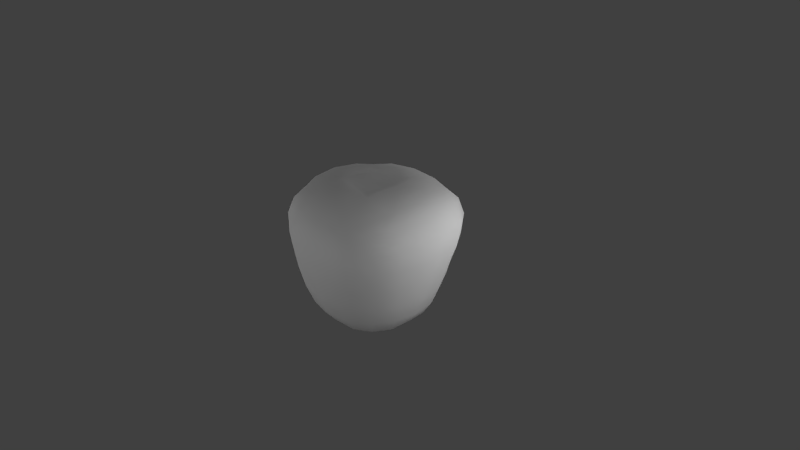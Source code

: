 # Source: Apple.blend  (saved by Blender 2.66.0; exported with 4.5.12 LTS)
import bpy
from mathutils import Matrix  # noqa: F401  (used for matrix-valued properties, if any)

bpy.ops.wm.read_factory_settings(use_empty=True)
scene = bpy.context.scene
scene.name = 'Scene'

# ---- collections
col_collection_1 = bpy.data.collections.new('Collection 1'); scene.collection.children.link(col_collection_1)

# ---- materials (node trees are filled in below, after node groups)
mat_material_001 = bpy.data.materials.new('Material.001')
mat_material_001.alpha_threshold = 0.0
mat_material_001.use_transparent_shadow = False
mat_material_001.roughness = 0.5
mat_material_001.line_color = (0.0, 0.0, 0.0, 1.0)

# ---- material node trees

# ---- world
world_world = bpy.data.worlds.new('World'); scene.world = world_world
world_world.color = (0.05088, 0.05088, 0.05088)
world_world.use_sun_shadow = False
world_world.sun_shadow_jitter_overblur = 0.0
world_world.cycles.sampling_method = 'MANUAL'
world_world.cycles.sample_map_resolution = 256

# ---- cameras
cam_camera = bpy.data.cameras.new('Camera')
cam_camera.clip_end = 100.0
cam_camera.lens = 35.0
cam_camera.sensor_width = 32.0
cam_camera.sensor_height = 18.0
cam_camera.ortho_scale = 7.314
cam_camera.dof.focus_distance = 0.0
cam_camera.dof.aperture_fstop = 128.0

# ---- lights
light_lamp_005 = bpy.data.lights.new('Lamp.005', 'POINT')
light_lamp_005.transmission_factor = 0.0
light_lamp_005.cutoff_distance = 30.0
light_lamp_005.energy = 100.0
light_lamp_005.shadow_buffer_clip_start = 1.001
light_lamp_005.shadow_soft_size = 1.0
light_lamp_005.shadow_maximum_resolution = 0.006
light_lamp_005.use_absolute_resolution = True
light_lamp_005.cycles.use_multiple_importance_sampling = False
light_lamp_004 = bpy.data.lights.new('Lamp.004', 'POINT')
light_lamp_004.transmission_factor = 0.0
light_lamp_004.cutoff_distance = 30.0
light_lamp_004.energy = 100.0
light_lamp_004.shadow_buffer_clip_start = 1.001
light_lamp_004.shadow_soft_size = 1.0
light_lamp_004.shadow_maximum_resolution = 0.006
light_lamp_004.use_absolute_resolution = True
light_lamp_004.cycles.use_multiple_importance_sampling = False
light_lamp_003 = bpy.data.lights.new('Lamp.003', 'POINT')
light_lamp_003.transmission_factor = 0.0
light_lamp_003.cutoff_distance = 30.0
light_lamp_003.energy = 100.0
light_lamp_003.shadow_buffer_clip_start = 1.001
light_lamp_003.shadow_soft_size = 1.0
light_lamp_003.shadow_maximum_resolution = 0.006
light_lamp_003.use_absolute_resolution = True
light_lamp_003.cycles.use_multiple_importance_sampling = False
light_lamp_002 = bpy.data.lights.new('Lamp.002', 'POINT')
light_lamp_002.transmission_factor = 0.0
light_lamp_002.cutoff_distance = 30.0
light_lamp_002.energy = 100.0
light_lamp_002.shadow_buffer_clip_start = 1.001
light_lamp_002.shadow_soft_size = 1.0
light_lamp_002.shadow_maximum_resolution = 0.006
light_lamp_002.use_absolute_resolution = True
light_lamp_002.cycles.use_multiple_importance_sampling = False
light_lamp_001 = bpy.data.lights.new('Lamp.001', 'POINT')
light_lamp_001.transmission_factor = 0.0
light_lamp_001.cutoff_distance = 30.0
light_lamp_001.energy = 100.0
light_lamp_001.shadow_buffer_clip_start = 1.001
light_lamp_001.shadow_soft_size = 1.0
light_lamp_001.shadow_maximum_resolution = 0.006
light_lamp_001.use_absolute_resolution = True
light_lamp_001.cycles.use_multiple_importance_sampling = False

# ---- meshes
me_cube = bpy.data.meshes.new('Cube')
me_cube.from_pydata([(2.584e-08, 1.2e-07, -0.7923), (0.2524, 6.747e-08, -0.8001), (-2.758e-08, -0.2524, -0.8001), (-0.2524, 1.669e-07, -0.8001), (6.636e-08, 0.2524, -0.8001), (0.2395, 0.2395, -0.851), (0.2395, -0.2395, -0.851), (-0.2395, -0.2395, -0.851), (-0.2395, 0.2395, -0.851), (-0.007294, 0.002631, 0.9842), (0.002155, 0.401, 1.083), (-0.4396, 0.01676, 1.059), (-0.01128, -0.4004, 1.057), (0.4337, 0.02909, 1.089), (0.3554, 0.3774, 1.064), (-0.3069, 0.3014, 1.071), (-0.3903, -0.277, 1.039), (0.3443, -0.3631, 1.03), (1.077, 0.0742, 0.5888), (1.034, 0.5224, 0.5939), (1.003, 0.08751, 0.8212), (1.013, -0.4404, 0.5639), (1.054, 0.04124, 0.3114), (1.005, 0.4778, 0.3171), (0.9644, 0.5048, 0.8167), (0.9454, -0.4, 0.7835), (0.9886, -0.4344, 0.2984), (0.01203, -1.024, 0.5715), (0.4643, -0.9963, 0.5609), (0.01813, -0.9412, 0.8002), (-0.4326, -0.9386, 0.5698), (0.003122, -1.024, 0.3024), (0.4422, -0.9819, 0.2978), (0.4377, -0.9212, 0.7781), (-0.4103, -0.8507, 0.7887), (-0.4184, -0.9508, 0.3029), (-0.9689, 0.01971, 0.5736), (-0.9502, -0.3736, 0.5702), (-0.9131, 0.02344, 0.8033), (-0.941, 0.4047, 0.5697), (-0.9602, 0.009938, 0.303), (-0.928, -0.3902, 0.3031), (-0.8984, -0.3315, 0.789), (-0.865, 0.371, 0.7885), (-0.943, 0.4059, 0.3028), (1.905e-07, 0.7934, -0.5387), (0.3189, 0.7417, -0.535), (1.474e-07, 0.657, -0.711), (-0.3189, 0.7417, -0.535), (2.241e-07, 0.8983, -0.2776), (0.3594, 0.8387, -0.2768), (0.2688, 0.6172, -0.7357), (-0.2688, 0.6172, -0.7357), (-0.3594, 0.8387, -0.2768), (0.7934, -1.217e-07, -0.5387), (0.7417, 0.3189, -0.535), (0.8983, -1.948e-07, -0.2776), (0.7417, -0.3189, -0.535), (0.657, -5.042e-08, -0.711), (0.6172, 0.2688, -0.7361), (0.8387, 0.3594, -0.2768), (0.8387, -0.3594, -0.2768), (0.6172, -0.2688, -0.7361), (-2.264e-07, -0.7934, -0.5387), (0.3189, -0.7417, -0.535), (-2.945e-07, -0.8983, -0.2776), (-0.3189, -0.7417, -0.535), (-1.602e-07, -0.657, -0.711), (0.2688, -0.6172, -0.7357), (0.3594, -0.8387, -0.2768), (-0.3594, -0.8387, -0.2768), (-0.2688, -0.6172, -0.7361), (-0.7934, 2.62e-07, -0.5387), (-0.7417, -0.3189, -0.535), (-0.8887, -3.881e-05, -0.2776), (-0.7417, 0.3189, -0.535), (-0.657, 2.443e-07, -0.711), (-0.6172, -0.2688, -0.7357), (-0.8367, -0.3594, -0.2768), (-0.8432, 0.3592, -0.2768), (-0.6172, 0.2688, -0.7361), (2.603e-07, 1.014, 0.5733), (0.419, 0.9648, 0.5735), (2.626e-07, 1.022, 0.3028), (-0.4294, 0.9453, 0.5697), (2.366e-07, 0.9255, 0.803), (0.3903, 0.8921, 0.7946), (0.4123, 0.9585, 0.3039), (-0.426, 0.9528, 0.3028), (-0.3925, 0.8615, 0.7884), (0.4537, 0.234, -0.8407), (0.4798, 1.405e-08, -0.7884), (0.4537, -0.234, -0.8407), (0.234, 0.4537, -0.8407), (1.087e-07, 0.4798, -0.7884), (-0.234, 0.4537, -0.8407), (0.7811, 0.7919, 0.3117), (0.8014, 0.8212, 0.5822), (0.7476, 0.772, 0.7938), (0.234, -0.4537, -0.8407), (-8.837e-08, -0.4798, -0.7884), (-0.234, -0.4537, -0.8407), (0.8011, -0.7931, 0.2951), (0.8286, -0.8155, 0.5533), (0.7745, -0.7593, 0.7592), (-0.4537, -0.234, -0.8407), (-0.4798, 2.093e-07, -0.7884), (-0.4537, 0.234, -0.8407), (-0.7794, -0.737, 0.303), (-0.8004, -0.7209, 0.5664), (-0.7526, -0.6477, 0.7744), (-0.797, 0.7468, 0.3028), (-0.796, 0.7402, 0.566), (-0.7226, 0.6731, 0.7739), (0.7646, 0.4574, 0.975), (0.8004, 0.07265, 0.9927), (0.7581, -0.3748, 0.9458), (0.3736, 0.721, 0.9599), (0.0005594, 0.7298, 0.9776), (-0.3671, 0.6773, 0.951), (0.4088, -0.735, 0.941), (0.01497, -0.7446, 0.9744), (-0.4007, -0.6618, 0.9513), (-0.7391, -0.3093, 0.9516), (-0.751, 0.02085, 0.9778), (-0.6973, 0.3455, 0.9511), (0.6589, 0.6589, -0.2772), (0.584, 0.584, -0.532), (0.4903, 0.4903, -0.7239), (0.6589, -0.6589, -0.2772), (0.584, -0.584, -0.532), (0.4903, -0.4903, -0.7239), (-0.6589, -0.6589, -0.2772), (-0.584, -0.584, -0.532), (-0.4903, -0.4903, -0.7239), (-0.6618, 0.6587, -0.2772), (-0.584, 0.584, -0.532), (-0.4903, 0.4903, -0.7239), (0.9223, 0.407, 0.01611), (0.9791, 0.006638, 0.01325), (0.9157, -0.3951, 0.01161), (0.396, -0.9147, 0.0116), (-3.479e-07, -0.9741, 0.01188), (-0.3898, -0.9094, 0.01255), (-0.8812, -0.3853, 0.01261), (-0.9245, 0.0007787, 0.01188), (-0.9084, 0.3881, 0.01251), (0.3898, 0.9094, 0.01254), (2.511e-07, 0.9741, 0.01188), (-0.3945, 0.9092, 0.01253), (0.3985, 0.3985, -0.8295), (0.3985, -0.3985, -0.8295), (-0.3985, -0.3985, -0.8295), (-0.3985, 0.3985, -0.8295), (0.6462, 0.6701, 0.917), (0.6654, -0.6516, 0.8842), (-0.6578, -0.547, 0.898), (-0.6129, 0.5737, 0.8975), (0.7197, 0.7215, 0.01368), (0.7284, -0.7262, 0.01014), (-0.7214, -0.7122, 0.01226), (-0.7433, 0.7133, 0.0122), (0.001342, 0.2184, 1.026), (-0.007489, -0.2519, 1.03), (-0.2782, 0.008903, 1.03), (0.2423, 0.01327, 1.03), (0.002121, 0.2715, 1.041), (-0.005694, -0.3025, 1.043), (-0.3319, 0.009336, 1.015), (0.3229, 0.01968, 1.051), (-0.2788, -0.1888, 1.018), (-0.2246, 0.2276, 1.024), (0.2198, 0.2479, 1.044), (0.2217, -0.2365, 0.9953), (0.1622, -0.1613, 1.025), (-0.2057, -0.1297, 1.025), (-0.1719, 0.162, 1.034), (0.1552, 0.1597, 1.036)], [], [(0, 4, 5, 1), (1, 5, 90, 91), (4, 94, 93, 5), (5, 93, 150, 90), (0, 1, 6, 2), (2, 6, 99, 100), (1, 91, 92, 6), (6, 92, 151, 99), (0, 2, 7, 3), (3, 7, 105, 106), (2, 100, 101, 7), (7, 101, 152, 105), (0, 3, 8, 4), (4, 8, 95, 94), (3, 106, 107, 8), (8, 107, 153, 95), (9, 165, 177), (10, 14, 117, 118), (13, 115, 114, 14), (14, 114, 154, 117), (9, 162, 176), (11, 15, 125, 124), (10, 118, 119, 15), (15, 119, 157, 125), (163, 9, 175), (12, 16, 122, 121), (11, 124, 123, 16), (16, 123, 156, 122), (165, 9, 174), (13, 17, 116, 115), (12, 121, 120, 17), (17, 120, 155, 116), (18, 22, 23, 19), (19, 23, 96, 97), (22, 139, 138, 23), (23, 138, 158, 96), (18, 19, 24, 20), (20, 24, 114, 115), (19, 97, 98, 24), (24, 98, 154, 114), (18, 20, 25, 21), (21, 25, 104, 103), (20, 115, 116, 25), (25, 116, 155, 104), (18, 21, 26, 22), (22, 26, 140, 139), (21, 103, 102, 26), (26, 102, 159, 140), (27, 31, 32, 28), (28, 32, 102, 103), (31, 142, 141, 32), (32, 141, 159, 102), (27, 28, 33, 29), (29, 33, 120, 121), (28, 103, 104, 33), (33, 104, 155, 120), (27, 29, 34, 30), (30, 34, 110, 109), (29, 121, 122, 34), (34, 122, 156, 110), (27, 30, 35, 31), (31, 35, 143, 142), (30, 109, 108, 35), (35, 108, 160, 143), (36, 40, 41, 37), (37, 41, 108, 109), (40, 145, 144, 41), (41, 144, 160, 108), (36, 37, 42, 38), (38, 42, 123, 124), (37, 109, 110, 42), (42, 110, 156, 123), (36, 38, 43, 39), (39, 43, 113, 112), (38, 124, 125, 43), (43, 125, 157, 113), (36, 39, 44, 40), (40, 44, 146, 145), (39, 112, 111, 44), (44, 111, 161, 146), (45, 49, 50, 46), (46, 50, 126, 127), (49, 148, 147, 50), (50, 147, 158, 126), (45, 46, 51, 47), (47, 51, 93, 94), (46, 127, 128, 51), (51, 128, 150, 93), (45, 47, 52, 48), (48, 52, 137, 136), (47, 94, 95, 52), (52, 95, 153, 137), (45, 48, 53, 49), (49, 53, 149, 148), (48, 136, 135, 53), (53, 135, 161, 149), (54, 58, 59, 55), (55, 59, 128, 127), (58, 91, 90, 59), (59, 90, 150, 128), (54, 55, 60, 56), (56, 60, 138, 139), (55, 127, 126, 60), (60, 126, 158, 138), (54, 56, 61, 57), (57, 61, 129, 130), (56, 139, 140, 61), (61, 140, 159, 129), (54, 57, 62, 58), (58, 62, 92, 91), (57, 130, 131, 62), (62, 131, 151, 92), (63, 67, 68, 64), (64, 68, 131, 130), (67, 100, 99, 68), (68, 99, 151, 131), (63, 64, 69, 65), (65, 69, 141, 142), (64, 130, 129, 69), (69, 129, 159, 141), (63, 65, 70, 66), (66, 70, 132, 133), (65, 142, 143, 70), (70, 143, 160, 132), (63, 66, 71, 67), (67, 71, 101, 100), (66, 133, 134, 71), (71, 134, 152, 101), (72, 76, 77, 73), (73, 77, 134, 133), (76, 106, 105, 77), (77, 105, 152, 134), (72, 73, 78, 74), (74, 78, 144, 145), (73, 133, 132, 78), (78, 132, 160, 144), (72, 74, 79, 75), (75, 79, 135, 136), (74, 145, 146, 79), (79, 146, 161, 135), (72, 75, 80, 76), (76, 80, 107, 106), (75, 136, 137, 80), (80, 137, 153, 107), (81, 85, 86, 82), (82, 86, 98, 97), (85, 118, 117, 86), (86, 117, 154, 98), (81, 82, 87, 83), (83, 87, 147, 148), (82, 97, 96, 87), (87, 96, 158, 147), (81, 83, 88, 84), (84, 88, 111, 112), (83, 148, 149, 88), (88, 149, 161, 111), (81, 84, 89, 85), (85, 89, 119, 118), (84, 112, 113, 89), (89, 113, 157, 119), (175, 170, 167, 163), (165, 169, 172, 177), (174, 173, 169, 165), (162, 166, 171, 176), (173, 17, 13, 169), (168, 11, 16, 170), (166, 10, 15, 171), (169, 13, 14, 172), (167, 12, 17, 173), (172, 14, 10, 166), (171, 15, 11, 168), (170, 16, 12, 167), (9, 163, 174), (163, 167, 173, 174), (164, 168, 170, 175), (9, 164, 175), (176, 171, 168, 164), (164, 9, 176), (162, 9, 177), (177, 172, 166, 162)])
me_cube.polygons.foreach_set('use_smooth', [True] * 180)
_uv = me_cube.uv_layers.new(name='UVMap')
_uv.uv.foreach_set('vector', [0.4972, 0.8131, 0.4969, 0.6844, 0.5389, 0.672, 0.5698, 0.7254, 0.5698, 0.7254, 0.5389, 0.672, 0.5659, 0.6477, 0.5983, 0.6739, 0.4969, 0.6844, 0.4966, 0.6337, 0.5273, 0.6337, 0.5389, 0.672, 0.5389, 0.672, 0.5273, 0.6337, 0.548, 0.6308, 0.5659, 0.6477, 0.4972, 0.8131, 0.5698, 0.7254, 0.6211, 0.7707, 0.5989, 0.8871, 0.5989, 0.8871, 0.6211, 0.7707, 0.6775, 0.7839, 0.6975, 0.8935, 0.5698, 0.7254, 0.5983, 0.6739, 0.635, 0.7075, 0.6211, 0.7707, 0.6211, 0.7707, 0.635, 0.7075, 0.6659, 0.7306, 0.6775, 0.7839, 0.4972, 0.8131, 0.3966, 0.8866, 0.3741, 0.7719, 0.4246, 0.7264, 0.4246, 0.7264, 0.3741, 0.7719, 0.3598, 0.7097, 0.3957, 0.6758, 0.3966, 0.8866, 0.2997, 0.8935, 0.3187, 0.7858, 0.3741, 0.7719, 0.3741, 0.7719, 0.3187, 0.7858, 0.3296, 0.7331, 0.3598, 0.7097, 0.4972, 0.8131, 0.4246, 0.7264, 0.4548, 0.6727, 0.4969, 0.6844, 0.4969, 0.6844, 0.4548, 0.6727, 0.466, 0.6343, 0.4966, 0.6337, 0.4246, 0.7264, 0.3957, 0.6758, 0.4277, 0.649, 0.4548, 0.6727, 0.4548, 0.6727, 0.4277, 0.649, 0.4453, 0.6318, 0.466, 0.6343, 0.4918, 0.1969, 0.5561, 0.2608, 0.5246, 0.2825, 0.494, 0.3308, 0.5402, 0.3411, 0.5289, 0.3921, 0.4949, 0.387, 0.5804, 0.2984, 0.6041, 0.3592, 0.5709, 0.3868, 0.5402, 0.3411, 0.5402, 0.3411, 0.5709, 0.3868, 0.5522, 0.4005, 0.5289, 0.3921, 0.4918, 0.1969, 0.4932, 0.2909, 0.4588, 0.2853, 0.4031, 0.2992, 0.4482, 0.3283, 0.4138, 0.3785, 0.3798, 0.3566, 0.494, 0.3308, 0.4949, 0.387, 0.4602, 0.3905, 0.4482, 0.3283, 0.4482, 0.3283, 0.4602, 0.3905, 0.435, 0.3959, 0.4138, 0.3785, 0.406, 0.1106, 0.4918, 0.1969, 0.4106, 0.2178, 0.3541, 0.08024, 0.3556, 0.2517, 0.2687, 0.2552, 0.2033, 0.09423, 0.4031, 0.2992, 0.3798, 0.3566, 0.3376, 0.3368, 0.3556, 0.2517, 0.3556, 0.2517, 0.3376, 0.3368, 0.2992, 0.3214, 0.2687, 0.2552, 0.5561, 0.2608, 0.4918, 0.1969, 0.5738, 0.201, 0.5804, 0.2984, 0.6398, 0.224, 0.6568, 0.331, 0.6041, 0.3592, 0.6195, 0.08117, 0.7601, 0.083, 0.7256, 0.2479, 0.6398, 0.224, 0.6398, 0.224, 0.7256, 0.2479, 0.702, 0.3135, 0.6568, 0.331, 0.6224, 0.4256, 0.6305, 0.4619, 0.5898, 0.4656, 0.5846, 0.4364, 0.5846, 0.4364, 0.5898, 0.4656, 0.559, 0.4685, 0.5575, 0.4413, 0.6305, 0.4619, 0.6356, 0.5062, 0.5936, 0.5035, 0.5898, 0.4656, 0.5898, 0.4656, 0.5936, 0.5035, 0.5599, 0.5028, 0.559, 0.4685, 0.6224, 0.4256, 0.5846, 0.4364, 0.5798, 0.4133, 0.614, 0.395, 0.614, 0.395, 0.5798, 0.4133, 0.5709, 0.3868, 0.6041, 0.3592, 0.5846, 0.4364, 0.5575, 0.4413, 0.5551, 0.4199, 0.5798, 0.4133, 0.5798, 0.4133, 0.5551, 0.4199, 0.5522, 0.4005, 0.5709, 0.3868, 0.6224, 0.4256, 0.614, 0.395, 0.6668, 0.3732, 0.6782, 0.4094, 0.6782, 0.4094, 0.6668, 0.3732, 0.7185, 0.3501, 0.7311, 0.3909, 0.614, 0.395, 0.6041, 0.3592, 0.6568, 0.331, 0.6668, 0.3732, 0.6668, 0.3732, 0.6568, 0.331, 0.702, 0.3135, 0.7185, 0.3501, 0.6224, 0.4256, 0.6782, 0.4094, 0.6858, 0.4539, 0.6305, 0.4619, 0.6305, 0.4619, 0.6858, 0.4539, 0.686, 0.5072, 0.6356, 0.5062, 0.6782, 0.4094, 0.7311, 0.3909, 0.7421, 0.4416, 0.6858, 0.4539, 0.6858, 0.4539, 0.7421, 0.4416, 0.7461, 0.5099, 0.686, 0.5072, 0.9259, 0.2483, 0.962, 0.3888, 0.8211, 0.4242, 0.7985, 0.3503, 0.7985, 0.3503, 0.8211, 0.4242, 0.7421, 0.4416, 0.7311, 0.3909, 0.962, 0.3888, 0.9582, 0.5477, 0.8284, 0.5204, 0.8211, 0.4242, 0.8211, 0.4242, 0.8284, 0.5204, 0.7461, 0.5099, 0.7421, 0.4416, 0.9259, 0.2483, 0.7985, 0.3503, 0.7715, 0.2915, 0.856, 0.1493, 0.856, 0.1493, 0.7715, 0.2915, 0.7256, 0.2479, 0.7601, 0.083, 0.7985, 0.3503, 0.7311, 0.3909, 0.7185, 0.3501, 0.7715, 0.2915, 0.7715, 0.2915, 0.7185, 0.3501, 0.702, 0.3135, 0.7256, 0.2479, 0.05843, 0.2737, 0.1164, 0.1729, 0.2174, 0.295, 0.1894, 0.3589, 0.1894, 0.3589, 0.2174, 0.295, 0.2812, 0.3549, 0.2645, 0.3971, 0.1164, 0.1729, 0.2033, 0.09423, 0.2687, 0.2552, 0.2174, 0.295, 0.2174, 0.295, 0.2687, 0.2552, 0.2992, 0.3214, 0.2812, 0.3549, 0.05843, 0.2737, 0.1894, 0.3589, 0.1685, 0.4375, 0.03413, 0.4118, 0.03413, 0.4118, 0.1685, 0.4375, 0.1662, 0.5328, 0.04314, 0.5634, 0.1894, 0.3589, 0.2645, 0.3971, 0.2517, 0.4511, 0.1685, 0.4375, 0.1685, 0.4375, 0.2517, 0.4511, 0.2479, 0.5184, 0.1662, 0.5328, 0.3622, 0.4255, 0.3567, 0.4656, 0.3074, 0.4595, 0.3163, 0.4133, 0.3163, 0.4133, 0.3074, 0.4595, 0.2517, 0.4511, 0.2645, 0.3971, 0.3567, 0.4656, 0.3551, 0.5111, 0.3051, 0.5143, 0.3074, 0.4595, 0.3074, 0.4595, 0.3051, 0.5143, 0.2479, 0.5184, 0.2517, 0.4511, 0.3622, 0.4255, 0.3163, 0.4133, 0.3281, 0.3769, 0.3696, 0.3915, 0.3696, 0.3915, 0.3281, 0.3769, 0.3376, 0.3368, 0.3798, 0.3566, 0.3163, 0.4133, 0.2645, 0.3971, 0.2812, 0.3549, 0.3281, 0.3769, 0.3281, 0.3769, 0.2812, 0.3549, 0.2992, 0.3214, 0.3376, 0.3368, 0.3622, 0.4255, 0.3696, 0.3915, 0.4038, 0.4072, 0.4003, 0.4362, 0.4003, 0.4362, 0.4038, 0.4072, 0.4322, 0.4187, 0.4301, 0.4433, 0.3696, 0.3915, 0.3798, 0.3566, 0.4138, 0.3785, 0.4038, 0.4072, 0.4038, 0.4072, 0.4138, 0.3785, 0.435, 0.3959, 0.4322, 0.4187, 0.3622, 0.4255, 0.4003, 0.4362, 0.3973, 0.4692, 0.3567, 0.4656, 0.3567, 0.4656, 0.3973, 0.4692, 0.3967, 0.5066, 0.3551, 0.5111, 0.4003, 0.4362, 0.4301, 0.4433, 0.4295, 0.4708, 0.3973, 0.4692, 0.3973, 0.4692, 0.4295, 0.4708, 0.4301, 0.5038, 0.3967, 0.5066, 0.4963, 0.5717, 0.4961, 0.5377, 0.5277, 0.5376, 0.5266, 0.5718, 0.5266, 0.5718, 0.5277, 0.5376, 0.5589, 0.539, 0.5562, 0.574, 0.4961, 0.5377, 0.4959, 0.504, 0.5281, 0.5034, 0.5277, 0.5376, 0.5277, 0.5376, 0.5281, 0.5034, 0.5599, 0.5028, 0.5589, 0.539, 0.4963, 0.5717, 0.5266, 0.5718, 0.5252, 0.604, 0.4965, 0.6019, 0.4965, 0.6019, 0.5252, 0.604, 0.5273, 0.6337, 0.4966, 0.6337, 0.5266, 0.5718, 0.5562, 0.574, 0.5522, 0.6057, 0.5252, 0.604, 0.5252, 0.604, 0.5522, 0.6057, 0.548, 0.6308, 0.5273, 0.6337, 0.4963, 0.5717, 0.4965, 0.6019, 0.4677, 0.6046, 0.466, 0.5724, 0.466, 0.5724, 0.4677, 0.6046, 0.4408, 0.6069, 0.4365, 0.5752, 0.4965, 0.6019, 0.4966, 0.6337, 0.466, 0.6343, 0.4677, 0.6046, 0.4677, 0.6046, 0.466, 0.6343, 0.4453, 0.6318, 0.4408, 0.6069, 0.4963, 0.5717, 0.466, 0.5724, 0.4645, 0.5382, 0.4961, 0.5377, 0.4961, 0.5377, 0.4645, 0.5382, 0.4634, 0.504, 0.4959, 0.504, 0.466, 0.5724, 0.4365, 0.5752, 0.4331, 0.5401, 0.4645, 0.5382, 0.4645, 0.5382, 0.4331, 0.5401, 0.4301, 0.5038, 0.4634, 0.504, 0.6237, 0.5983, 0.6131, 0.6366, 0.5793, 0.6192, 0.5874, 0.5835, 0.5874, 0.5835, 0.5793, 0.6192, 0.5522, 0.6057, 0.5562, 0.574, 0.6131, 0.6366, 0.5983, 0.6739, 0.5659, 0.6477, 0.5793, 0.6192, 0.5793, 0.6192, 0.5659, 0.6477, 0.548, 0.6308, 0.5522, 0.6057, 0.6237, 0.5983, 0.5874, 0.5835, 0.5925, 0.5442, 0.6325, 0.553, 0.6325, 0.553, 0.5925, 0.5442, 0.5936, 0.5035, 0.6356, 0.5062, 0.5874, 0.5835, 0.5562, 0.574, 0.5589, 0.539, 0.5925, 0.5442, 0.5925, 0.5442, 0.5589, 0.539, 0.5599, 0.5028, 0.5936, 0.5035, 0.6237, 0.5983, 0.6325, 0.553, 0.6804, 0.5646, 0.6678, 0.6187, 0.6678, 0.6187, 0.6804, 0.5646, 0.737, 0.5829, 0.7168, 0.6474, 0.6325, 0.553, 0.6356, 0.5062, 0.686, 0.5072, 0.6804, 0.5646, 0.6804, 0.5646, 0.686, 0.5072, 0.7461, 0.5099, 0.737, 0.5829, 0.6237, 0.5983, 0.6678, 0.6187, 0.6502, 0.6649, 0.6131, 0.6366, 0.6131, 0.6366, 0.6502, 0.6649, 0.635, 0.7075, 0.5983, 0.6739, 0.6678, 0.6187, 0.7168, 0.6474, 0.6906, 0.6975, 0.6502, 0.6649, 0.6502, 0.6649, 0.6906, 0.6975, 0.6659, 0.7306, 0.635, 0.7075, 0.8438, 0.8026, 0.7738, 0.8652, 0.7266, 0.7608, 0.7736, 0.7039, 0.7736, 0.7039, 0.7266, 0.7608, 0.6906, 0.6975, 0.7168, 0.6474, 0.7738, 0.8652, 0.6975, 0.8935, 0.6775, 0.7839, 0.7266, 0.7608, 0.7266, 0.7608, 0.6775, 0.7839, 0.6659, 0.7306, 0.6906, 0.6975, 0.8438, 0.8026, 0.7736, 0.7039, 0.8103, 0.6203, 0.9147, 0.6941, 0.9147, 0.6941, 0.8103, 0.6203, 0.8284, 0.5204, 0.9582, 0.5477, 0.7736, 0.7039, 0.7168, 0.6474, 0.737, 0.5829, 0.8103, 0.6203, 0.8103, 0.6203, 0.737, 0.5829, 0.7461, 0.5099, 0.8284, 0.5204, 0.1565, 0.8065, 0.08694, 0.7029, 0.1867, 0.6288, 0.2237, 0.7092, 0.2237, 0.7092, 0.1867, 0.6288, 0.2575, 0.5897, 0.2785, 0.6525, 0.08694, 0.7029, 0.04314, 0.5634, 0.1662, 0.5328, 0.1867, 0.6288, 0.1867, 0.6288, 0.1662, 0.5328, 0.2479, 0.5184, 0.2575, 0.5897, 0.1565, 0.8065, 0.2237, 0.7092, 0.2704, 0.764, 0.2251, 0.8666, 0.2251, 0.8666, 0.2704, 0.764, 0.3187, 0.7858, 0.2997, 0.8935, 0.2237, 0.7092, 0.2785, 0.6525, 0.3049, 0.7011, 0.2704, 0.764, 0.2704, 0.764, 0.3049, 0.7011, 0.3296, 0.7331, 0.3187, 0.7858, 0.3695, 0.6014, 0.3806, 0.6391, 0.3442, 0.668, 0.3262, 0.6229, 0.3262, 0.6229, 0.3442, 0.668, 0.3049, 0.7011, 0.2785, 0.6525, 0.3806, 0.6391, 0.3957, 0.6758, 0.3598, 0.7097, 0.3442, 0.668, 0.3442, 0.668, 0.3598, 0.7097, 0.3296, 0.7331, 0.3049, 0.7011, 0.3695, 0.6014, 0.3262, 0.6229, 0.3126, 0.5701, 0.36, 0.5572, 0.36, 0.5572, 0.3126, 0.5701, 0.3051, 0.5143, 0.3551, 0.5111, 0.3262, 0.6229, 0.2785, 0.6525, 0.2575, 0.5897, 0.3126, 0.5701, 0.3126, 0.5701, 0.2575, 0.5897, 0.2479, 0.5184, 0.3051, 0.5143, 0.3695, 0.6014, 0.36, 0.5572, 0.3994, 0.5463, 0.4054, 0.5856, 0.4054, 0.5856, 0.3994, 0.5463, 0.4331, 0.5401, 0.4365, 0.5752, 0.36, 0.5572, 0.3551, 0.5111, 0.3967, 0.5066, 0.3994, 0.5463, 0.3994, 0.5463, 0.3967, 0.5066, 0.4301, 0.5038, 0.4331, 0.5401, 0.3695, 0.6014, 0.4054, 0.5856, 0.414, 0.621, 0.3806, 0.6391, 0.3806, 0.6391, 0.414, 0.621, 0.4277, 0.649, 0.3957, 0.6758, 0.4054, 0.5856, 0.4365, 0.5752, 0.4408, 0.6069, 0.414, 0.621, 0.414, 0.621, 0.4408, 0.6069, 0.4453, 0.6318, 0.4277, 0.649, 0.4956, 0.4442, 0.4954, 0.418, 0.5267, 0.4192, 0.5278, 0.4437, 0.5278, 0.4437, 0.5267, 0.4192, 0.5551, 0.4199, 0.5575, 0.4413, 0.4954, 0.418, 0.4949, 0.387, 0.5289, 0.3921, 0.5267, 0.4192, 0.5267, 0.4192, 0.5289, 0.3921, 0.5522, 0.4005, 0.5551, 0.4199, 0.4956, 0.4442, 0.5278, 0.4437, 0.528, 0.4715, 0.4957, 0.4725, 0.4957, 0.4725, 0.528, 0.4715, 0.5281, 0.5034, 0.4959, 0.504, 0.5278, 0.4437, 0.5575, 0.4413, 0.559, 0.4685, 0.528, 0.4715, 0.528, 0.4715, 0.559, 0.4685, 0.5599, 0.5028, 0.5281, 0.5034, 0.4956, 0.4442, 0.4957, 0.4725, 0.4624, 0.4722, 0.4622, 0.4444, 0.4622, 0.4444, 0.4624, 0.4722, 0.4295, 0.4708, 0.4301, 0.4433, 0.4957, 0.4725, 0.4959, 0.504, 0.4634, 0.504, 0.4624, 0.4722, 0.4624, 0.4722, 0.4634, 0.504, 0.4301, 0.5038, 0.4295, 0.4708, 0.4956, 0.4442, 0.4622, 0.4444, 0.4632, 0.4189, 0.4954, 0.418, 0.4954, 0.418, 0.4632, 0.4189, 0.4602, 0.3905, 0.4949, 0.387, 0.4622, 0.4444, 0.4301, 0.4433, 0.4322, 0.4187, 0.4632, 0.4189, 0.4632, 0.4189, 0.4322, 0.4187, 0.435, 0.3959, 0.4602, 0.3905, 0.4106, 0.2178, 0.3866, 0.2293, 0.3894, 0.09797, 0.406, 0.1106, 0.5561, 0.2608, 0.5677, 0.277, 0.5295, 0.3077, 0.5246, 0.2825, 0.5738, 0.201, 0.5994, 0.2038, 0.5677, 0.277, 0.5561, 0.2608, 0.4932, 0.2909, 0.4935, 0.3039, 0.4545, 0.3049, 0.4588, 0.2853, 0.5994, 0.2038, 0.6398, 0.224, 0.5804, 0.2984, 0.5677, 0.277, 0.4156, 0.2765, 0.4031, 0.2992, 0.3556, 0.2517, 0.3866, 0.2293, 0.4935, 0.3039, 0.494, 0.3308, 0.4482, 0.3283, 0.4545, 0.3049, 0.5677, 0.277, 0.5804, 0.2984, 0.5402, 0.3411, 0.5295, 0.3077, 0.5874, 0.1038, 0.6195, 0.08117, 0.6398, 0.224, 0.5994, 0.2038, 0.5295, 0.3077, 0.5402, 0.3411, 0.494, 0.3308, 0.4935, 0.3039, 0.4545, 0.3049, 0.4482, 0.3283, 0.4031, 0.2992, 0.4156, 0.2765, 0.3866, 0.2293, 0.3556, 0.2517, 0.3541, 0.08024, 0.3894, 0.09797, 0.4918, 0.1969, 0.5713, 0.1149, 0.5738, 0.201, 0.5713, 0.1149, 0.5874, 0.1038, 0.5994, 0.2038, 0.5738, 0.201, 0.424, 0.2668, 0.4156, 0.2765, 0.3866, 0.2293, 0.4106, 0.2178, 0.4918, 0.1969, 0.424, 0.2668, 0.4106, 0.2178, 0.4588, 0.2853, 0.4545, 0.3049, 0.4156, 0.2765, 0.424, 0.2668, 0.424, 0.2668, 0.4918, 0.1969, 0.4588, 0.2853, 0.4932, 0.2909, 0.4918, 0.1969, 0.5246, 0.2825, 0.5246, 0.2825, 0.5295, 0.3077, 0.4935, 0.3039, 0.4932, 0.2909])
me_cube.materials.append(mat_material_001)
me_cube.use_remesh_preserve_volume = False
me_cube.use_remesh_preserve_attributes = False
me_cube.use_mirror_vertex_groups = False
me_cube.update()

# ---- objects
ob_lamp_005 = bpy.data.objects.new('Lamp.005', light_lamp_005)
ob_lamp_004 = bpy.data.objects.new('Lamp.004', light_lamp_004)
ob_lamp_003 = bpy.data.objects.new('Lamp.003', light_lamp_003)
ob_lamp_002 = bpy.data.objects.new('Lamp.002', light_lamp_002)
ob_lamp_001 = bpy.data.objects.new('Lamp.001', light_lamp_001)
ob_cube = bpy.data.objects.new('Cube', me_cube)
ob_camera = bpy.data.objects.new('Camera', cam_camera)

# ---- transforms, parenting, visibility, modifiers, constraints
ob_lamp_005.location = (2.936, 0.9919, 0.7946)
ob_lamp_005.rotation_euler = (0.6503, 0.05522, 1.866)
ob_lamp_005.lock_rotations_4d = False
ob_lamp_005.empty_display_type = 'ARROWS'
ob_lamp_005.color = (0.0, 0.0, 0.0, 0.0)
ob_lamp_005.lineart.crease_threshold = 0.0
ob_lamp_004.location = (-3.905, -2.999, 0.7946)
ob_lamp_004.rotation_euler = (0.6503, 0.05522, 1.866)
ob_lamp_004.lock_rotations_4d = False
ob_lamp_004.empty_display_type = 'ARROWS'
ob_lamp_004.color = (0.0, 0.0, 0.0, 0.0)
ob_lamp_004.lineart.crease_threshold = 0.0
ob_lamp_003.location = (-2.016, 5.374, 0.7946)
ob_lamp_003.rotation_euler = (0.6503, 0.05522, 1.866)
ob_lamp_003.lock_rotations_4d = False
ob_lamp_003.empty_display_type = 'ARROWS'
ob_lamp_003.color = (0.0, 0.0, 0.0, 0.0)
ob_lamp_003.lineart.crease_threshold = 0.0
ob_lamp_002.location = (2.615, -4.638, 0.7946)
ob_lamp_002.rotation_euler = (0.6503, 0.05522, 1.866)
ob_lamp_002.lock_rotations_4d = False
ob_lamp_002.empty_display_type = 'ARROWS'
ob_lamp_002.color = (0.0, 0.0, 0.0, 0.0)
ob_lamp_002.lineart.crease_threshold = 0.0
ob_lamp_001.location = (2.476, 2.134, 4.638)
ob_lamp_001.rotation_euler = (0.6503, 0.05522, 1.866)
ob_lamp_001.lock_rotations_4d = False
ob_lamp_001.empty_display_type = 'ARROWS'
ob_lamp_001.color = (0.0, 0.0, 0.0, 0.0)
ob_lamp_001.lineart.crease_threshold = 0.0
ob_cube.location = (0.0, 0.0, 0.0)
ob_cube.lock_rotations_4d = False
ob_cube.empty_display_type = 'ARROWS'
ob_cube.lineart.crease_threshold = 0.0
ob_camera.location = (7.481, -6.508, 5.344)
ob_camera.rotation_euler = (1.109, 0.01082, 0.8149)
ob_camera.lock_rotations_4d = False
ob_camera.empty_display_type = 'ARROWS'
ob_camera.color = (0.0, 0.0, 0.0, 0.0)
ob_camera.display_type = 'WIRE'
ob_camera.lineart.crease_threshold = 0.0

# ---- collection membership
col_collection_1.objects.link(ob_lamp_005)
col_collection_1.objects.link(ob_lamp_004)
col_collection_1.objects.link(ob_lamp_003)
col_collection_1.objects.link(ob_lamp_002)
col_collection_1.objects.link(ob_lamp_001)
col_collection_1.objects.link(ob_cube)
col_collection_1.objects.link(ob_camera)

# ---- scene / render settings (as saved in the file)
scene.camera = ob_camera
scene.frame_start = 1; scene.frame_end = 250; scene.frame_set(1)
scene.render.engine = 'BLENDER_EEVEE_NEXT'
scene.render.image_settings.color_mode = 'RGB'
scene.render.image_settings.compression = 90
scene.render.resolution_percentage = 50
scene.render.dither_intensity = 0.0
scene.render.bake_margin = 2
scene.render.bake_bias = 0.0
scene.cycles.use_denoising = False
scene.cycles.samples = 10
scene.cycles.sampling_pattern = 'TABULATED_SOBOL'
scene.cycles.light_sampling_threshold = 0.0
scene.cycles.use_adaptive_sampling = False
scene.cycles.use_light_tree = False
scene.cycles.blur_glossy = 0.0
scene.cycles.volume_bounces = 1
scene.cycles.pixel_filter_type = 'GAUSSIAN'
scene.cycles.sample_clamp_indirect = 0.0
scene.view_settings.view_transform = 'Standard'
bpy.context.view_layer.update()
